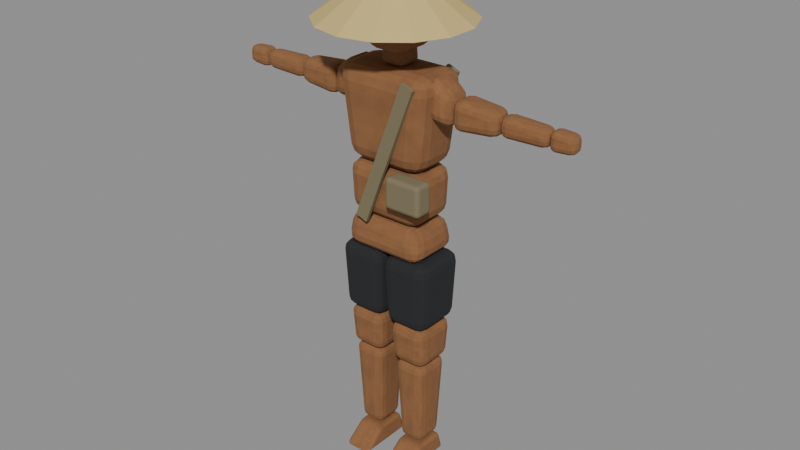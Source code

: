# Source: unit_vc3_sapper.blend  (saved by Blender 5.0.119; exported with 4.5.12 LTS)
import bpy
from mathutils import Matrix  # noqa: F401  (used for matrix-valued properties, if any)

bpy.ops.wm.read_factory_settings(use_empty=True)
scene = bpy.context.scene
scene.name = 'Empty'

# ---- collections
col_vc3_sapper = bpy.data.collections.new('VC3_Sapper'); scene.collection.children.link(col_vc3_sapper)

# ---- images (referenced by path relative to the original .blend; pixels are not part of the script)
import os
ASSET_DIR = os.environ.get("B2B_ASSET_DIR", "")  # directory of the original .blend (textures are referenced by path, not embedded)
HERE = os.path.dirname(os.path.abspath(__file__))  # packed textures are extracted next to this script under _unpacked/

def load_image(name, relpath, width, height, colorspace="sRGB"):
    """Load a texture the original file referenced (path relative to the .blend, or extracted next to this script)."""
    p = next((c for c in (os.path.join(HERE, relpath), os.path.join(ASSET_DIR, relpath)) if relpath and os.path.exists(c)), "")
    if p:
        img = bpy.data.images.load(p, check_existing=True)
        img.name = name
    else:  # same state as the original file: an image datablock whose file is absent (Cycles renders it pink)
        img = bpy.data.images.new(name, width, height)
        img.source = "FILE"
        img.filepath = "//" + (relpath or name)
    img.colorspace_settings.name = colorspace
    return img
img_face_sapper = load_image('face_sapper', '_unpacked/face_sapper.e895bb60.png', 64, 64, 'sRGB')

# ---- materials (node trees are filled in below, after node groups)
mat_skinsmeared = bpy.data.materials.new('SkinSmeared')
mat_m_face_sapper = bpy.data.materials.new('M_face_sapper')
mat_sappershorts = bpy.data.materials.new('SapperShorts')
mat_satchelcanvas = bpy.data.materials.new('SatchelCanvas')
mat_straw_001 = bpy.data.materials.new('Straw.001')

# ---- material node trees
mat_skinsmeared.use_nodes = True; mat_skinsmeared.node_tree.nodes.clear()
_N = mat_skinsmeared.node_tree.nodes; _L = mat_skinsmeared.node_tree.links
n0 = _N.new('ShaderNodeOutputMaterial'); n0.name = 'Material Output'; n0.location = (0, 0)
n1 = _N.new('ShaderNodeBsdfPrincipled'); n1.name = 'Principled BSDF'; n1.location = (0, 0)
n1.inputs[2].default_value = 0.95
n2 = _N.new('ShaderNodeTexNoise'); n2.name = 'Noise Texture'; n2.location = (0, 0)
n2.width = 145
n2.inputs[2].default_value = 12.0
n3 = _N.new('ShaderNodeTexNoise'); n3.name = 'Noise Texture.001'; n3.location = (0, 0)
n3.width = 145
n3.inputs[2].default_value = 4.0
n4 = _N.new('ShaderNodeMix'); n4.name = 'Mix'; n4.location = (0, 0)
n4.data_type = 'RGBA'
n4.inputs[6].default_value = (0.3392, 0.148, 0.05112, 1.0)
n4.inputs[7].default_value = (0.1011, 0.04778, 0.02537, 1.0)
n5 = _N.new('ShaderNodeMath'); n5.name = 'Math'; n5.location = (0, 0)
n5.operation = 'MULTIPLY_ADD'
n5.inputs[2].default_value = 0.0
n6 = _N.new('ShaderNodeMath'); n6.name = 'Math.001'; n6.location = (0, 0)
n6.operation = 'MULTIPLY_ADD'
n6.inputs[1].default_value = 0.22
_L.new(n3.outputs[0], n5.inputs[0])
_L.new(n2.outputs[0], n6.inputs[0])
_L.new(n5.outputs[0], n6.inputs[2])
_L.new(n6.outputs[0], n4.inputs[0])
_L.new(n4.outputs[2], n1.inputs[0])
_L.new(n1.outputs[0], n0.inputs[0])
n0.is_active_output = True
mat_m_face_sapper.use_nodes = True; mat_m_face_sapper.node_tree.nodes.clear()
_N = mat_m_face_sapper.node_tree.nodes; _L = mat_m_face_sapper.node_tree.links
n0 = _N.new('ShaderNodeTexImage'); n0.name = 'Image Texture'; n0.location = (0, 0)
n0.image = img_face_sapper
n0.interpolation = 'Closest'
n1 = _N.new('ShaderNodeBsdfPrincipled'); n1.name = 'Principled BSDF'; n1.location = (0, 0)
n1.inputs[2].default_value = 0.9
n2 = _N.new('ShaderNodeOutputMaterial'); n2.name = 'Material Output'; n2.location = (0, 0)
_L.new(n0.outputs[0], n1.inputs[0])
_L.new(n1.outputs[0], n2.inputs[0])
n2.is_active_output = True
mat_sappershorts.use_nodes = True; mat_sappershorts.node_tree.nodes.clear()
_N = mat_sappershorts.node_tree.nodes; _L = mat_sappershorts.node_tree.links
n0 = _N.new('ShaderNodeBsdfPrincipled'); n0.name = 'Principled BSDF'; n0.location = (0, 0)
n0.inputs[0].default_value = (0.01518, 0.01699, 0.01891, 1.0)
n0.inputs[2].default_value = 0.95
n1 = _N.new('ShaderNodeOutputMaterial'); n1.name = 'Material Output'; n1.location = (0, 0)
_L.new(n0.outputs[0], n1.inputs[0])
n1.is_active_output = True
mat_satchelcanvas.use_nodes = True; mat_satchelcanvas.node_tree.nodes.clear()
_N = mat_satchelcanvas.node_tree.nodes; _L = mat_satchelcanvas.node_tree.links
n0 = _N.new('ShaderNodeBsdfPrincipled'); n0.name = 'Principled BSDF'; n0.location = (0, 0)
n0.inputs[0].default_value = (0.1975, 0.1669, 0.09388, 1.0)
n0.inputs[2].default_value = 0.95
n1 = _N.new('ShaderNodeOutputMaterial'); n1.name = 'Material Output'; n1.location = (0, 0)
_L.new(n0.outputs[0], n1.inputs[0])
n1.is_active_output = True
mat_straw_001.use_nodes = True; mat_straw_001.node_tree.nodes.clear()
_N = mat_straw_001.node_tree.nodes; _L = mat_straw_001.node_tree.links
n0 = _N.new('ShaderNodeBsdfPrincipled'); n0.name = 'Principled BSDF'; n0.location = (0, 0)
n0.inputs[0].default_value = (0.6055, 0.4647, 0.1768, 1.0)
n0.inputs[2].default_value = 0.95
n1 = _N.new('ShaderNodeOutputMaterial'); n1.name = 'Material Output'; n1.location = (0, 0)
_L.new(n0.outputs[0], n1.inputs[0])
n1.is_active_output = True

# ---- meshes
me_hem_008 = bpy.data.meshes.new('hem.008')
me_hem_008.from_pydata([(2.261, -0.0966, 0.7289), (2.539, -0.0966, 0.7289), (2.539, 0.0966, 0.7289), (2.261, 0.0966, 0.7289), (2.276, -0.084, 0.8382), (2.524, -0.084, 0.8382), (2.524, 0.084, 0.8382), (2.276, 0.084, 0.8382)], [], [(0, 1, 2, 3), (7, 6, 5, 4), (0, 4, 5, 1), (1, 5, 6, 2), (2, 6, 7, 3), (3, 7, 4, 0)])
me_hem_008.materials.append(mat_skinsmeared)
me_hem_008.update()
me_waist_002 = bpy.data.meshes.new('waist.002')
me_waist_002.from_pydata([(2.276, -0.084, 0.8382), (2.524, -0.084, 0.8382), (2.524, 0.084, 0.8382), (2.276, 0.084, 0.8382), (2.27, -0.0882, 1.002), (2.53, -0.0882, 1.002), (2.53, 0.0882, 1.002), (2.27, 0.0882, 1.002)], [], [(0, 1, 2, 3), (7, 6, 5, 4), (0, 4, 5, 1), (1, 5, 6, 2), (2, 6, 7, 3), (3, 7, 4, 0)])
me_waist_002.materials.append(mat_skinsmeared)
me_waist_002.update()
me_torso_008 = bpy.data.meshes.new('torso.008')
me_torso_008.from_pydata([(2.27, -0.0882, 1.002), (2.53, -0.0882, 1.002), (2.53, 0.0882, 1.002), (2.27, 0.0882, 1.002), (2.236, -0.0966, 1.294), (2.564, -0.0966, 1.294), (2.564, 0.0966, 1.294), (2.236, 0.0966, 1.294)], [], [(0, 1, 2, 3), (7, 6, 5, 4), (0, 4, 5, 1), (1, 5, 6, 2), (2, 6, 7, 3), (3, 7, 4, 0)])
me_torso_008.materials.append(mat_skinsmeared)
me_torso_008.update()
me_neck_008 = bpy.data.meshes.new('neck.008')
me_neck_008.from_pydata([(2.36, -0.04032, 1.294), (2.44, -0.04032, 1.294), (2.44, 0.04032, 1.294), (2.36, 0.04032, 1.294), (2.363, -0.03696, 1.367), (2.437, -0.03696, 1.367), (2.437, 0.03696, 1.367), (2.363, 0.03696, 1.367)], [], [(0, 1, 2, 3), (7, 6, 5, 4), (0, 4, 5, 1), (1, 5, 6, 2), (2, 6, 7, 3), (3, 7, 4, 0)])
me_neck_008.materials.append(mat_skinsmeared)
me_neck_008.update()
me_head_008 = bpy.data.meshes.new('head.008')
me_head_008.from_pydata([(-0.0672, -0.07896, -0.08656), (0.0672, -0.07896, -0.08656), (0.0672, 0.07896, -0.08656), (-0.0672, 0.07896, -0.08656), (-0.07056, -0.08064, 0.08656), (0.07056, -0.08064, 0.08656), (0.07056, 0.08064, 0.08656), (-0.07056, 0.08064, 0.08656)], [], [(0, 1, 2, 3), (7, 6, 5, 4), (0, 4, 5, 1), (1, 5, 6, 2), (2, 6, 7, 3), (3, 7, 4, 0)])
_uv = me_head_008.uv_layers.new(name='UVMap')
_uv.uv.foreach_set('vector', [0.06, 0.4, 0.06, 0.4, 0.06, 0.4, 0.06, 0.4, 0.06, 0.4, 0.06, 0.4, 0.06, 0.4, 0.06, 0.4, 0.04545, -2.167e-07, 0.02273, 1.0, 0.9773, 1.0, 0.9545, -2.167e-07, 0.06, 0.4, 0.06, 0.4, 0.06, 0.4, 0.06, 0.4, 0.06, 0.4, 0.06, 0.4, 0.06, 0.4, 0.06, 0.4, 0.06, 0.4, 0.06, 0.4, 0.06, 0.4, 0.06, 0.4])
me_head_008.materials.append(mat_m_face_sapper)
me_head_008.update()
me_l_short_001 = bpy.data.meshes.new('l_short.001')
me_l_short_001.from_pydata([(2.408, -0.084, 0.5011), (2.551, -0.084, 0.5011), (2.551, 0.084, 0.5011), (2.408, 0.084, 0.5011), (2.4, -0.0924, 0.7289), (2.56, -0.0924, 0.7289), (2.56, 0.0924, 0.7289), (2.4, 0.0924, 0.7289)], [], [(0, 1, 2, 3), (7, 6, 5, 4), (0, 4, 5, 1), (1, 5, 6, 2), (2, 6, 7, 3), (3, 7, 4, 0)])
me_l_short_001.materials.append(mat_sappershorts)
me_l_short_001.update()
me_l_thigh_008 = bpy.data.meshes.new('l_thigh.008')
me_l_thigh_008.from_pydata([(2.421, -0.0672, 0.3644), (2.539, -0.0672, 0.3644), (2.539, 0.0672, 0.3644), (2.421, 0.0672, 0.3644), (2.414, -0.0756, 0.5011), (2.545, -0.0756, 0.5011), (2.545, 0.0756, 0.5011), (2.414, 0.0756, 0.5011)], [], [(0, 1, 2, 3), (7, 6, 5, 4), (0, 4, 5, 1), (1, 5, 6, 2), (2, 6, 7, 3), (3, 7, 4, 0)])
me_l_thigh_008.materials.append(mat_skinsmeared)
me_l_thigh_008.update()
me_l_shin_008 = bpy.data.meshes.new('l_shin.008')
me_l_shin_008.from_pydata([(2.438, -0.0504, 0.07289), (2.522, -0.0504, 0.07289), (2.522, 0.0504, 0.07289), (2.438, 0.0504, 0.07289), (2.426, -0.06216, 0.3644), (2.534, -0.06216, 0.3644), (2.534, 0.06216, 0.3644), (2.426, 0.06216, 0.3644)], [], [(0, 1, 2, 3), (7, 6, 5, 4), (0, 4, 5, 1), (1, 5, 6, 2), (2, 6, 7, 3), (3, 7, 4, 0)])
me_l_shin_008.materials.append(mat_skinsmeared)
me_l_shin_008.update()
me_l_foot_006 = bpy.data.meshes.new('l_foot.006')
me_l_foot_006.from_pydata([(2.434, -0.126, 0.0), (2.526, -0.126, 0.0), (2.526, 0.0672, 0.0), (2.434, 0.0672, 0.0), (2.438, -0.0504, 0.06378), (2.522, -0.0504, 0.06378), (2.522, 0.0504, 0.06378), (2.438, 0.0504, 0.06378)], [], [(0, 1, 2, 3), (7, 6, 5, 4), (0, 4, 5, 1), (1, 5, 6, 2), (2, 6, 7, 3), (3, 7, 4, 0)])
me_l_foot_006.materials.append(mat_skinsmeared)
me_l_foot_006.update()
me_r_short_001 = bpy.data.meshes.new('r_short.001')
me_r_short_001.from_pydata([(2.249, -0.084, 0.5011), (2.392, -0.084, 0.5011), (2.392, 0.084, 0.5011), (2.249, 0.084, 0.5011), (2.24, -0.0924, 0.7289), (2.4, -0.0924, 0.7289), (2.4, 0.0924, 0.7289), (2.24, 0.0924, 0.7289)], [], [(0, 1, 2, 3), (7, 6, 5, 4), (0, 4, 5, 1), (1, 5, 6, 2), (2, 6, 7, 3), (3, 7, 4, 0)])
me_r_short_001.materials.append(mat_sappershorts)
me_r_short_001.update()
me_r_thigh_008 = bpy.data.meshes.new('r_thigh.008')
me_r_thigh_008.from_pydata([(2.261, -0.0672, 0.3644), (2.379, -0.0672, 0.3644), (2.379, 0.0672, 0.3644), (2.261, 0.0672, 0.3644), (2.255, -0.0756, 0.5011), (2.386, -0.0756, 0.5011), (2.386, 0.0756, 0.5011), (2.255, 0.0756, 0.5011)], [], [(0, 1, 2, 3), (7, 6, 5, 4), (0, 4, 5, 1), (1, 5, 6, 2), (2, 6, 7, 3), (3, 7, 4, 0)])
me_r_thigh_008.materials.append(mat_skinsmeared)
me_r_thigh_008.update()
me_r_shin_008 = bpy.data.meshes.new('r_shin.008')
me_r_shin_008.from_pydata([(2.278, -0.0504, 0.07289), (2.362, -0.0504, 0.07289), (2.362, 0.0504, 0.07289), (2.278, 0.0504, 0.07289), (2.266, -0.06216, 0.3644), (2.374, -0.06216, 0.3644), (2.374, 0.06216, 0.3644), (2.266, 0.06216, 0.3644)], [], [(0, 1, 2, 3), (7, 6, 5, 4), (0, 4, 5, 1), (1, 5, 6, 2), (2, 6, 7, 3), (3, 7, 4, 0)])
me_r_shin_008.materials.append(mat_skinsmeared)
me_r_shin_008.update()
me_r_foot_006 = bpy.data.meshes.new('r_foot.006')
me_r_foot_006.from_pydata([(2.274, -0.126, 0.0), (2.366, -0.126, 0.0), (2.366, 0.0672, 0.0), (2.274, 0.0672, 0.0), (2.278, -0.0504, 0.06378), (2.362, -0.0504, 0.06378), (2.362, 0.0504, 0.06378), (2.278, 0.0504, 0.06378)], [], [(0, 1, 2, 3), (7, 6, 5, 4), (0, 4, 5, 1), (1, 5, 6, 2), (2, 6, 7, 3), (3, 7, 4, 0)])
me_r_foot_006.materials.append(mat_skinsmeared)
me_r_foot_006.update()
me_l_shoulder_008 = bpy.data.meshes.new('l_shoulder.008')
me_l_shoulder_008.from_pydata([(2.534, -0.0588, 1.173), (2.534, 0.0588, 1.173), (2.534, 0.0588, 1.299), (2.534, -0.0588, 1.299), (2.61, -0.0462, 1.156), (2.61, 0.0462, 1.156), (2.61, 0.0462, 1.249), (2.61, -0.0462, 1.249)], [], [(0, 1, 2, 3), (7, 6, 5, 4), (0, 4, 5, 1), (1, 5, 6, 2), (2, 6, 7, 3), (3, 7, 4, 0)])
me_l_shoulder_008.materials.append(mat_skinsmeared)
me_l_shoulder_008.update()
me_l_uparm_008 = bpy.data.meshes.new('l_uparm.008')
me_l_uparm_008.from_pydata([(2.61, -0.0462, 1.156), (2.61, 0.0462, 1.156), (2.61, 0.0462, 1.249), (2.61, -0.0462, 1.249), (2.753, -0.03696, 1.166), (2.753, 0.03696, 1.166), (2.753, 0.03696, 1.24), (2.753, -0.03696, 1.24)], [], [(0, 1, 2, 3), (7, 6, 5, 4), (0, 4, 5, 1), (1, 5, 6, 2), (2, 6, 7, 3), (3, 7, 4, 0)])
me_l_uparm_008.materials.append(mat_skinsmeared)
me_l_uparm_008.update()
me_l_loarm_008 = bpy.data.meshes.new('l_loarm.008')
me_l_loarm_008.from_pydata([(2.753, -0.03192, 1.171), (2.753, 0.03192, 1.171), (2.753, 0.03192, 1.235), (2.753, -0.03192, 1.235), (2.904, -0.02856, 1.174), (2.904, 0.02856, 1.174), (2.904, 0.02856, 1.231), (2.904, -0.02856, 1.231)], [], [(0, 1, 2, 3), (7, 6, 5, 4), (0, 4, 5, 1), (1, 5, 6, 2), (2, 6, 7, 3), (3, 7, 4, 0)])
me_l_loarm_008.materials.append(mat_skinsmeared)
me_l_loarm_008.update()
me_l_hand_008 = bpy.data.meshes.new('l_hand.008')
me_l_hand_008.from_pydata([(2.904, -0.02688, 1.172), (2.904, 0.02688, 1.172), (2.904, 0.02688, 1.233), (2.904, -0.02688, 1.233), (2.98, -0.02352, 1.176), (2.98, 0.02352, 1.176), (2.98, 0.02352, 1.23), (2.98, -0.02352, 1.23)], [], [(0, 1, 2, 3), (7, 6, 5, 4), (0, 4, 5, 1), (1, 5, 6, 2), (2, 6, 7, 3), (3, 7, 4, 0)])
me_l_hand_008.materials.append(mat_skinsmeared)
me_l_hand_008.update()
me_r_shoulder_008 = bpy.data.meshes.new('r_shoulder.008')
me_r_shoulder_008.from_pydata([(2.266, -0.0588, 1.173), (2.266, 0.0588, 1.173), (2.266, 0.0588, 1.299), (2.266, -0.0588, 1.299), (2.19, -0.0462, 1.156), (2.19, 0.0462, 1.156), (2.19, 0.0462, 1.249), (2.19, -0.0462, 1.249)], [], [(0, 1, 2, 3), (7, 6, 5, 4), (0, 4, 5, 1), (1, 5, 6, 2), (2, 6, 7, 3), (3, 7, 4, 0)])
me_r_shoulder_008.materials.append(mat_skinsmeared)
me_r_shoulder_008.update()
me_r_uparm_008 = bpy.data.meshes.new('r_uparm.008')
me_r_uparm_008.from_pydata([(2.19, -0.0462, 1.156), (2.19, 0.0462, 1.156), (2.19, 0.0462, 1.249), (2.19, -0.0462, 1.249), (2.047, -0.03696, 1.166), (2.047, 0.03696, 1.166), (2.047, 0.03696, 1.24), (2.047, -0.03696, 1.24)], [], [(0, 1, 2, 3), (7, 6, 5, 4), (0, 4, 5, 1), (1, 5, 6, 2), (2, 6, 7, 3), (3, 7, 4, 0)])
me_r_uparm_008.materials.append(mat_skinsmeared)
me_r_uparm_008.update()
me_r_loarm_008 = bpy.data.meshes.new('r_loarm.008')
me_r_loarm_008.from_pydata([(2.047, -0.03192, 1.171), (2.047, 0.03192, 1.171), (2.047, 0.03192, 1.235), (2.047, -0.03192, 1.235), (1.896, -0.02856, 1.174), (1.896, 0.02856, 1.174), (1.896, 0.02856, 1.231), (1.896, -0.02856, 1.231)], [], [(0, 1, 2, 3), (7, 6, 5, 4), (0, 4, 5, 1), (1, 5, 6, 2), (2, 6, 7, 3), (3, 7, 4, 0)])
me_r_loarm_008.materials.append(mat_skinsmeared)
me_r_loarm_008.update()
me_r_hand_008 = bpy.data.meshes.new('r_hand.008')
me_r_hand_008.from_pydata([(1.896, -0.02688, 1.172), (1.896, 0.02688, 1.172), (1.896, 0.02688, 1.233), (1.896, -0.02688, 1.233), (1.82, -0.02352, 1.176), (1.82, 0.02352, 1.176), (1.82, 0.02352, 1.23), (1.82, -0.02352, 1.23)], [], [(0, 1, 2, 3), (7, 6, 5, 4), (0, 4, 5, 1), (1, 5, 6, 2), (2, 6, 7, 3), (3, 7, 4, 0)])
me_r_hand_008.materials.append(mat_skinsmeared)
me_r_hand_008.update()
me_cube_035 = bpy.data.meshes.new('Cube.035')
me_cube_035.from_pydata([(2.528, -0.1051, 1.268), (2.36, -0.1051, 0.831), (2.528, -0.09312, 1.268), (2.36, -0.09312, 0.831), (2.49, -0.1051, 1.283), (2.322, -0.1051, 0.8455), (2.49, -0.09312, 1.283), (2.322, -0.09312, 0.8455)], [], [(0, 1, 3, 2), (2, 3, 7, 6), (6, 7, 5, 4), (4, 5, 1, 0), (2, 6, 4, 0), (7, 3, 1, 5)])
_uv = me_cube_035.uv_layers.new(name='UVMap')
_uv.uv.foreach_set('vector', [0.375, 0.0, 0.625, 0.0, 0.625, 0.25, 0.375, 0.25, 0.375, 0.25, 0.625, 0.25, 0.625, 0.5, 0.375, 0.5, 0.375, 0.5, 0.625, 0.5, 0.625, 0.75, 0.375, 0.75, 0.375, 0.75, 0.625, 0.75, 0.625, 1.0, 0.375, 1.0, 0.125, 0.5, 0.375, 0.5, 0.375, 0.75, 0.125, 0.75, 0.625, 0.5, 0.875, 0.5, 0.875, 0.75, 0.625, 0.75])
me_cube_035.materials.append(mat_satchelcanvas)
me_cube_035.update()
me_cube_036 = bpy.data.meshes.new('Cube.036')
me_cube_036.from_pydata([(2.528, 0.09312, 1.268), (2.36, 0.09312, 0.831), (2.528, 0.1051, 1.268), (2.36, 0.1051, 0.831), (2.49, 0.09312, 1.283), (2.322, 0.09312, 0.8455), (2.49, 0.1051, 1.283), (2.322, 0.1051, 0.8455)], [], [(0, 1, 3, 2), (2, 3, 7, 6), (6, 7, 5, 4), (4, 5, 1, 0), (2, 6, 4, 0), (7, 3, 1, 5)])
_uv = me_cube_036.uv_layers.new(name='UVMap')
_uv.uv.foreach_set('vector', [0.375, 0.0, 0.625, 0.0, 0.625, 0.25, 0.375, 0.25, 0.375, 0.25, 0.625, 0.25, 0.625, 0.5, 0.375, 0.5, 0.375, 0.5, 0.625, 0.5, 0.625, 0.75, 0.375, 0.75, 0.375, 0.75, 0.625, 0.75, 0.625, 1.0, 0.375, 1.0, 0.125, 0.5, 0.375, 0.5, 0.375, 0.75, 0.125, 0.75, 0.625, 0.5, 0.875, 0.5, 0.875, 0.75, 0.625, 0.75])
me_cube_036.materials.append(mat_satchelcanvas)
me_cube_036.update()
me_cube_037 = bpy.data.meshes.new('Cube.037')
me_cube_037.from_pydata([(2.45, -0.13, 0.912), (2.45, -0.13, 1.008), (2.45, -0.07, 0.912), (2.45, -0.07, 1.008), (2.57, -0.13, 0.912), (2.57, -0.13, 1.008), (2.57, -0.07, 0.912), (2.57, -0.07, 1.008)], [], [(0, 1, 3, 2), (2, 3, 7, 6), (6, 7, 5, 4), (4, 5, 1, 0), (2, 6, 4, 0), (7, 3, 1, 5)])
_uv = me_cube_037.uv_layers.new(name='UVMap')
_uv.uv.foreach_set('vector', [0.375, 0.0, 0.625, 0.0, 0.625, 0.25, 0.375, 0.25, 0.375, 0.25, 0.625, 0.25, 0.625, 0.5, 0.375, 0.5, 0.375, 0.5, 0.625, 0.5, 0.625, 0.75, 0.375, 0.75, 0.375, 0.75, 0.625, 0.75, 0.625, 1.0, 0.375, 1.0, 0.125, 0.5, 0.375, 0.5, 0.375, 0.75, 0.125, 0.75, 0.625, 0.5, 0.875, 0.5, 0.875, 0.75, 0.625, 0.75])
me_cube_037.materials.append(mat_satchelcanvas)
me_cube_037.update()
me_cube_038 = bpy.data.meshes.new('Cube.038')
me_cube_038.from_pydata([(2.33, 0.0946, 1.088), (2.33, 0.0946, 1.192), (2.33, 0.1586, 1.088), (2.33, 0.1586, 1.192), (2.47, 0.0946, 1.088), (2.47, 0.0946, 1.192), (2.47, 0.1586, 1.088), (2.47, 0.1586, 1.192)], [], [(0, 1, 3, 2), (2, 3, 7, 6), (6, 7, 5, 4), (4, 5, 1, 0), (2, 6, 4, 0), (7, 3, 1, 5)])
_uv = me_cube_038.uv_layers.new(name='UVMap')
_uv.uv.foreach_set('vector', [0.375, 0.0, 0.625, 0.0, 0.625, 0.25, 0.375, 0.25, 0.375, 0.25, 0.625, 0.25, 0.625, 0.5, 0.375, 0.5, 0.375, 0.5, 0.625, 0.5, 0.625, 0.75, 0.375, 0.75, 0.375, 0.75, 0.625, 0.75, 0.625, 1.0, 0.375, 1.0, 0.125, 0.5, 0.375, 0.5, 0.375, 0.75, 0.125, 0.75, 0.625, 0.5, 0.875, 0.5, 0.875, 0.75, 0.625, 0.75])
me_cube_038.materials.append(mat_satchelcanvas)
me_cube_038.update()
me_cone_008 = bpy.data.meshes.new('Cone.008')
me_cone_008.from_pydata([(-5.96e-09, 0.235, -0.011), (0.102, 0.2117, -0.011), (0.1837, 0.1465, -0.011), (0.2291, 0.05229, -0.011), (0.2291, -0.05229, -0.011), (0.1837, -0.1465, -0.011), (0.102, -0.2117, -0.011), (-5.96e-09, -0.235, -0.011), (-0.102, -0.2117, -0.011), (-0.1837, -0.1465, -0.011), (-0.2291, -0.05229, -0.011), (-0.2291, 0.05229, -0.011), (-0.1837, 0.1465, -0.011), (-0.102, 0.2117, -0.011), (-5.96e-09, 9.934e-10, 0.154)], [], [(0, 14, 1), (1, 14, 2), (2, 14, 3), (3, 14, 4), (4, 14, 5), (5, 14, 6), (6, 14, 7), (7, 14, 8), (8, 14, 9), (9, 14, 10), (10, 14, 11), (11, 14, 12), (0, 1, 2, 3, 4, 5, 6, 7, 8, 9, 10, 11, 12, 13), (12, 14, 13), (13, 14, 0)])
_uv = me_cone_008.uv_layers.new(name='UVMap')
_uv.uv.foreach_set('vector', [0.25, 0.49, 0.25, 0.25, 0.3541, 0.4662, 0.3541, 0.4662, 0.25, 0.25, 0.4376, 0.3996, 0.4376, 0.3996, 0.25, 0.25, 0.484, 0.3034, 0.484, 0.3034, 0.25, 0.25, 0.484, 0.1966, 0.484, 0.1966, 0.25, 0.25, 0.4376, 0.1004, 0.4376, 0.1004, 0.25, 0.25, 0.3541, 0.03377, 0.3541, 0.03377, 0.25, 0.25, 0.25, 0.01, 0.25, 0.01, 0.25, 0.25, 0.1459, 0.03377, 0.1459, 0.03377, 0.25, 0.25, 0.06236, 0.1004, 0.06236, 0.1004, 0.25, 0.25, 0.01602, 0.1966, 0.01602, 0.1966, 0.25, 0.25, 0.01602, 0.3034, 0.01602, 0.3034, 0.25, 0.25, 0.06236, 0.3996, 0.75, 0.49, 0.8541, 0.4662, 0.9376, 0.3996, 0.984, 0.3034, 0.984, 0.1966, 0.9376, 0.1004, 0.8541, 0.03377, 0.75, 0.01, 0.6459, 0.03377, 0.5624, 0.1004, 0.516, 0.1966, 0.516, 0.3034, 0.5624, 0.3996, 0.6459, 0.4662, 0.06236, 0.3996, 0.25, 0.25, 0.1459, 0.4662, 0.1459, 0.4662, 0.25, 0.25, 0.25, 0.49])
me_cone_008.materials.append(mat_straw_001)
me_cone_008.update()

# ---- objects
ob_hem_002 = bpy.data.objects.new('hem.002', me_hem_008)
ob_waist_002 = bpy.data.objects.new('waist.002', me_waist_002)
ob_torso_002 = bpy.data.objects.new('torso.002', me_torso_008)
ob_neck_002 = bpy.data.objects.new('neck.002', me_neck_008)
ob_head_002 = bpy.data.objects.new('head.002', me_head_008)
ob_l_short = bpy.data.objects.new('l_short', me_l_short_001)
ob_l_thigh_002 = bpy.data.objects.new('l_thigh.002', me_l_thigh_008)
ob_l_shin_002 = bpy.data.objects.new('l_shin.002', me_l_shin_008)
ob_l_foot_002 = bpy.data.objects.new('l_foot.002', me_l_foot_006)
ob_r_short = bpy.data.objects.new('r_short', me_r_short_001)
ob_r_thigh_002 = bpy.data.objects.new('r_thigh.002', me_r_thigh_008)
ob_r_shin_002 = bpy.data.objects.new('r_shin.002', me_r_shin_008)
ob_r_foot_002 = bpy.data.objects.new('r_foot.002', me_r_foot_006)
ob_l_shoulder_002 = bpy.data.objects.new('l_shoulder.002', me_l_shoulder_008)
ob_l_uparm_002 = bpy.data.objects.new('l_uparm.002', me_l_uparm_008)
ob_l_loarm_002 = bpy.data.objects.new('l_loarm.002', me_l_loarm_008)
ob_l_hand_002 = bpy.data.objects.new('l_hand.002', me_l_hand_008)
ob_r_shoulder_002 = bpy.data.objects.new('r_shoulder.002', me_r_shoulder_008)
ob_r_uparm_002 = bpy.data.objects.new('r_uparm.002', me_r_uparm_008)
ob_r_loarm_002 = bpy.data.objects.new('r_loarm.002', me_r_loarm_008)
ob_r_hand_002 = bpy.data.objects.new('r_hand.002', me_r_hand_008)
ob_satchel_strap_f = bpy.data.objects.new('satchel_strap_f', me_cube_035)
ob_satchel_strap_b = bpy.data.objects.new('satchel_strap_b', me_cube_036)
ob_satchel_front = bpy.data.objects.new('satchel_front', me_cube_037)
ob_satchel_back = bpy.data.objects.new('satchel_back', me_cube_038)
ob_nonla_001 = bpy.data.objects.new('nonla.001', me_cone_008)

# ---- transforms, parenting, visibility, modifiers, constraints
ob_hem_002.location = (0.0, 0.0, 0.0)
_m = ob_hem_002.modifiers.new('Bevel', 'BEVEL')
_m.width = 0.04
_m.width_pct = 0.04
_m.segments = 3
_m.angle_limit = 0.7
ob_waist_002.location = (0.0, 0.0, 0.0)
_m = ob_waist_002.modifiers.new('Bevel', 'BEVEL')
_m.width = 0.04
_m.width_pct = 0.04
_m.segments = 3
_m.angle_limit = 0.7
ob_torso_002.location = (0.0, 0.0, 0.0)
_m = ob_torso_002.modifiers.new('Bevel', 'BEVEL')
_m.width = 0.05
_m.width_pct = 0.05
_m.segments = 3
_m.angle_limit = 0.7
ob_neck_002.location = (0.0, 0.0, 0.0)
_m = ob_neck_002.modifiers.new('Bevel', 'BEVEL')
_m.width = 0.016
_m.width_pct = 0.016
_m.segments = 3
_m.angle_limit = 0.7
ob_head_002.location = (2.4, 0.0, 1.426)
_m = ob_head_002.modifiers.new('Bevel', 'BEVEL')
_m.width = 0.036
_m.width_pct = 0.036
_m.segments = 3
_m.angle_limit = 0.7
ob_l_short.location = (0.0, 0.0, 0.0)
_m = ob_l_short.modifiers.new('Bevel', 'BEVEL')
_m.width = 0.035
_m.width_pct = 0.035
_m.segments = 3
_m.angle_limit = 0.7
ob_l_thigh_002.location = (0.0, 0.0, 0.0)
_m = ob_l_thigh_002.modifiers.new('Bevel', 'BEVEL')
_m.width = 0.03
_m.width_pct = 0.03
_m.segments = 3
_m.angle_limit = 0.7
ob_l_shin_002.location = (0.0, 0.0, 0.0)
_m = ob_l_shin_002.modifiers.new('Bevel', 'BEVEL')
_m.width = 0.026
_m.width_pct = 0.026
_m.segments = 3
_m.angle_limit = 0.7
ob_l_foot_002.location = (0.0, 0.0, 0.0)
_m = ob_l_foot_002.modifiers.new('Bevel', 'BEVEL')
_m.width = 0.012
_m.width_pct = 0.012
_m.segments = 3
_m.angle_limit = 0.7
ob_r_short.location = (0.0, 0.0, 0.0)
_m = ob_r_short.modifiers.new('Bevel', 'BEVEL')
_m.width = 0.035
_m.width_pct = 0.035
_m.segments = 3
_m.angle_limit = 0.7
ob_r_thigh_002.location = (0.0, 0.0, 0.0)
_m = ob_r_thigh_002.modifiers.new('Bevel', 'BEVEL')
_m.width = 0.03
_m.width_pct = 0.03
_m.segments = 3
_m.angle_limit = 0.7
ob_r_shin_002.location = (0.0, 0.0, 0.0)
_m = ob_r_shin_002.modifiers.new('Bevel', 'BEVEL')
_m.width = 0.026
_m.width_pct = 0.026
_m.segments = 3
_m.angle_limit = 0.7
ob_r_foot_002.location = (0.0, 0.0, 0.0)
_m = ob_r_foot_002.modifiers.new('Bevel', 'BEVEL')
_m.width = 0.012
_m.width_pct = 0.012
_m.segments = 3
_m.angle_limit = 0.7
ob_l_shoulder_002.location = (0.0, 0.0, 0.0)
_m = ob_l_shoulder_002.modifiers.new('Bevel', 'BEVEL')
_m.width = 0.03
_m.width_pct = 0.03
_m.segments = 3
_m.angle_limit = 0.7
ob_l_uparm_002.location = (0.0, 0.0, 0.0)
_m = ob_l_uparm_002.modifiers.new('Bevel', 'BEVEL')
_m.width = 0.026
_m.width_pct = 0.026
_m.segments = 3
_m.angle_limit = 0.7
ob_l_loarm_002.location = (0.0, 0.0, 0.0)
_m = ob_l_loarm_002.modifiers.new('Bevel', 'BEVEL')
_m.width = 0.024
_m.width_pct = 0.024
_m.segments = 3
_m.angle_limit = 0.7
ob_l_hand_002.location = (0.0, 0.0, 0.0)
_m = ob_l_hand_002.modifiers.new('Bevel', 'BEVEL')
_m.width = 0.018
_m.width_pct = 0.018
_m.segments = 3
_m.angle_limit = 0.7
ob_r_shoulder_002.location = (0.0, 0.0, 0.0)
_m = ob_r_shoulder_002.modifiers.new('Bevel', 'BEVEL')
_m.width = 0.03
_m.width_pct = 0.03
_m.segments = 3
_m.angle_limit = 0.7
ob_r_uparm_002.location = (0.0, 0.0, 0.0)
_m = ob_r_uparm_002.modifiers.new('Bevel', 'BEVEL')
_m.width = 0.026
_m.width_pct = 0.026
_m.segments = 3
_m.angle_limit = 0.7
ob_r_loarm_002.location = (0.0, 0.0, 0.0)
_m = ob_r_loarm_002.modifiers.new('Bevel', 'BEVEL')
_m.width = 0.024
_m.width_pct = 0.024
_m.segments = 3
_m.angle_limit = 0.7
ob_r_hand_002.location = (0.0, 0.0, 0.0)
_m = ob_r_hand_002.modifiers.new('Bevel', 'BEVEL')
_m.width = 0.018
_m.width_pct = 0.018
_m.segments = 3
_m.angle_limit = 0.7
ob_satchel_strap_f.location = (0.0, 0.0, 0.0)
ob_satchel_strap_b.location = (0.0, 0.0, 0.0)
ob_satchel_front.location = (0.0, 0.0, 0.0)
_m = ob_satchel_front.modifiers.new('Bevel', 'BEVEL')
_m.width = 0.012
_m.width_pct = 0.012
_m.segments = 3
_m.angle_limit = 0.7
ob_satchel_back.location = (0.0, 0.0, 0.0)
_m = ob_satchel_back.modifiers.new('Bevel', 'BEVEL')
_m.width = 0.012
_m.width_pct = 0.012
_m.segments = 3
_m.angle_limit = 0.7
ob_nonla_001.location = (2.384, -9.934e-10, 1.431)

# ---- collection membership
col_vc3_sapper.objects.link(ob_hem_002)
col_vc3_sapper.objects.link(ob_waist_002)
col_vc3_sapper.objects.link(ob_torso_002)
col_vc3_sapper.objects.link(ob_neck_002)
col_vc3_sapper.objects.link(ob_head_002)
col_vc3_sapper.objects.link(ob_l_short)
col_vc3_sapper.objects.link(ob_l_thigh_002)
col_vc3_sapper.objects.link(ob_l_shin_002)
col_vc3_sapper.objects.link(ob_l_foot_002)
col_vc3_sapper.objects.link(ob_r_short)
col_vc3_sapper.objects.link(ob_r_thigh_002)
col_vc3_sapper.objects.link(ob_r_shin_002)
col_vc3_sapper.objects.link(ob_r_foot_002)
col_vc3_sapper.objects.link(ob_l_shoulder_002)
col_vc3_sapper.objects.link(ob_l_uparm_002)
col_vc3_sapper.objects.link(ob_l_loarm_002)
col_vc3_sapper.objects.link(ob_l_hand_002)
col_vc3_sapper.objects.link(ob_r_shoulder_002)
col_vc3_sapper.objects.link(ob_r_uparm_002)
col_vc3_sapper.objects.link(ob_r_loarm_002)
col_vc3_sapper.objects.link(ob_r_hand_002)
col_vc3_sapper.objects.link(ob_satchel_strap_f)
col_vc3_sapper.objects.link(ob_satchel_strap_b)
col_vc3_sapper.objects.link(ob_satchel_front)
col_vc3_sapper.objects.link(ob_satchel_back)
col_vc3_sapper.objects.link(ob_nonla_001)

# ---- scene / render settings (as saved in the file)
scene.frame_start = 1; scene.frame_end = 250; scene.frame_set(1)
scene.render.engine = 'BLENDER_EEVEE_NEXT'
scene.render.image_settings.exr_codec = 'NONE'
scene.render.use_bake_clear = False
scene.render.bake_margin = 0
scene.render.bake_bias = 0.0
scene.render.bake_samples = 0
scene.render.simplify_subdivision_render = 0
scene.render.simplify_child_particles_render = 0.0
scene.eevee.use_volume_custom_range = False
scene.eevee.gtao_distance = 0.0
scene.eevee.use_fast_gi = False
scene.view_settings.white_balance_temperature = 0.0
scene.view_settings.white_balance_tint = 0.0
scene.view_settings.white_balance_whitepoint = (2.97, 0.5193, -0.0414)
bpy.context.view_layer.update()

# ---- added for rendering (the .blend has no active camera and no usable light): camera, sun + grey world if the file has none
cam_auto = bpy.data.cameras.new('AutoCamera')
cam_auto.lens = 50.0
cam_auto.sensor_width = 36.0
cam_auto.clip_end = 1000.0
ob_auto_camera = bpy.data.objects.new('AutoCamera', cam_auto)
scene.collection.objects.link(ob_auto_camera)
ob_auto_camera.location = (4.26805, -2.24166, 2.28687)
ob_auto_camera.rotation_euler = (1.09748, -7.21219e-08, 0.694738)
scene.camera = ob_auto_camera
light_auto_sun = bpy.data.lights.new('AutoSun', 'SUN')
light_auto_sun.energy = 3.0
light_auto_sun.angle = 0.0523599
ob_auto_sun = bpy.data.objects.new('AutoSun', light_auto_sun)
scene.collection.objects.link(ob_auto_sun)
ob_auto_sun.rotation_euler = (0.872665, 0.174533, 0.523599)
if scene.world is None:
    world_auto = bpy.data.worlds.new('AutoWorld')
    world_auto.color = (0.3, 0.3, 0.3)
    scene.world = world_auto
bpy.context.view_layer.update()
